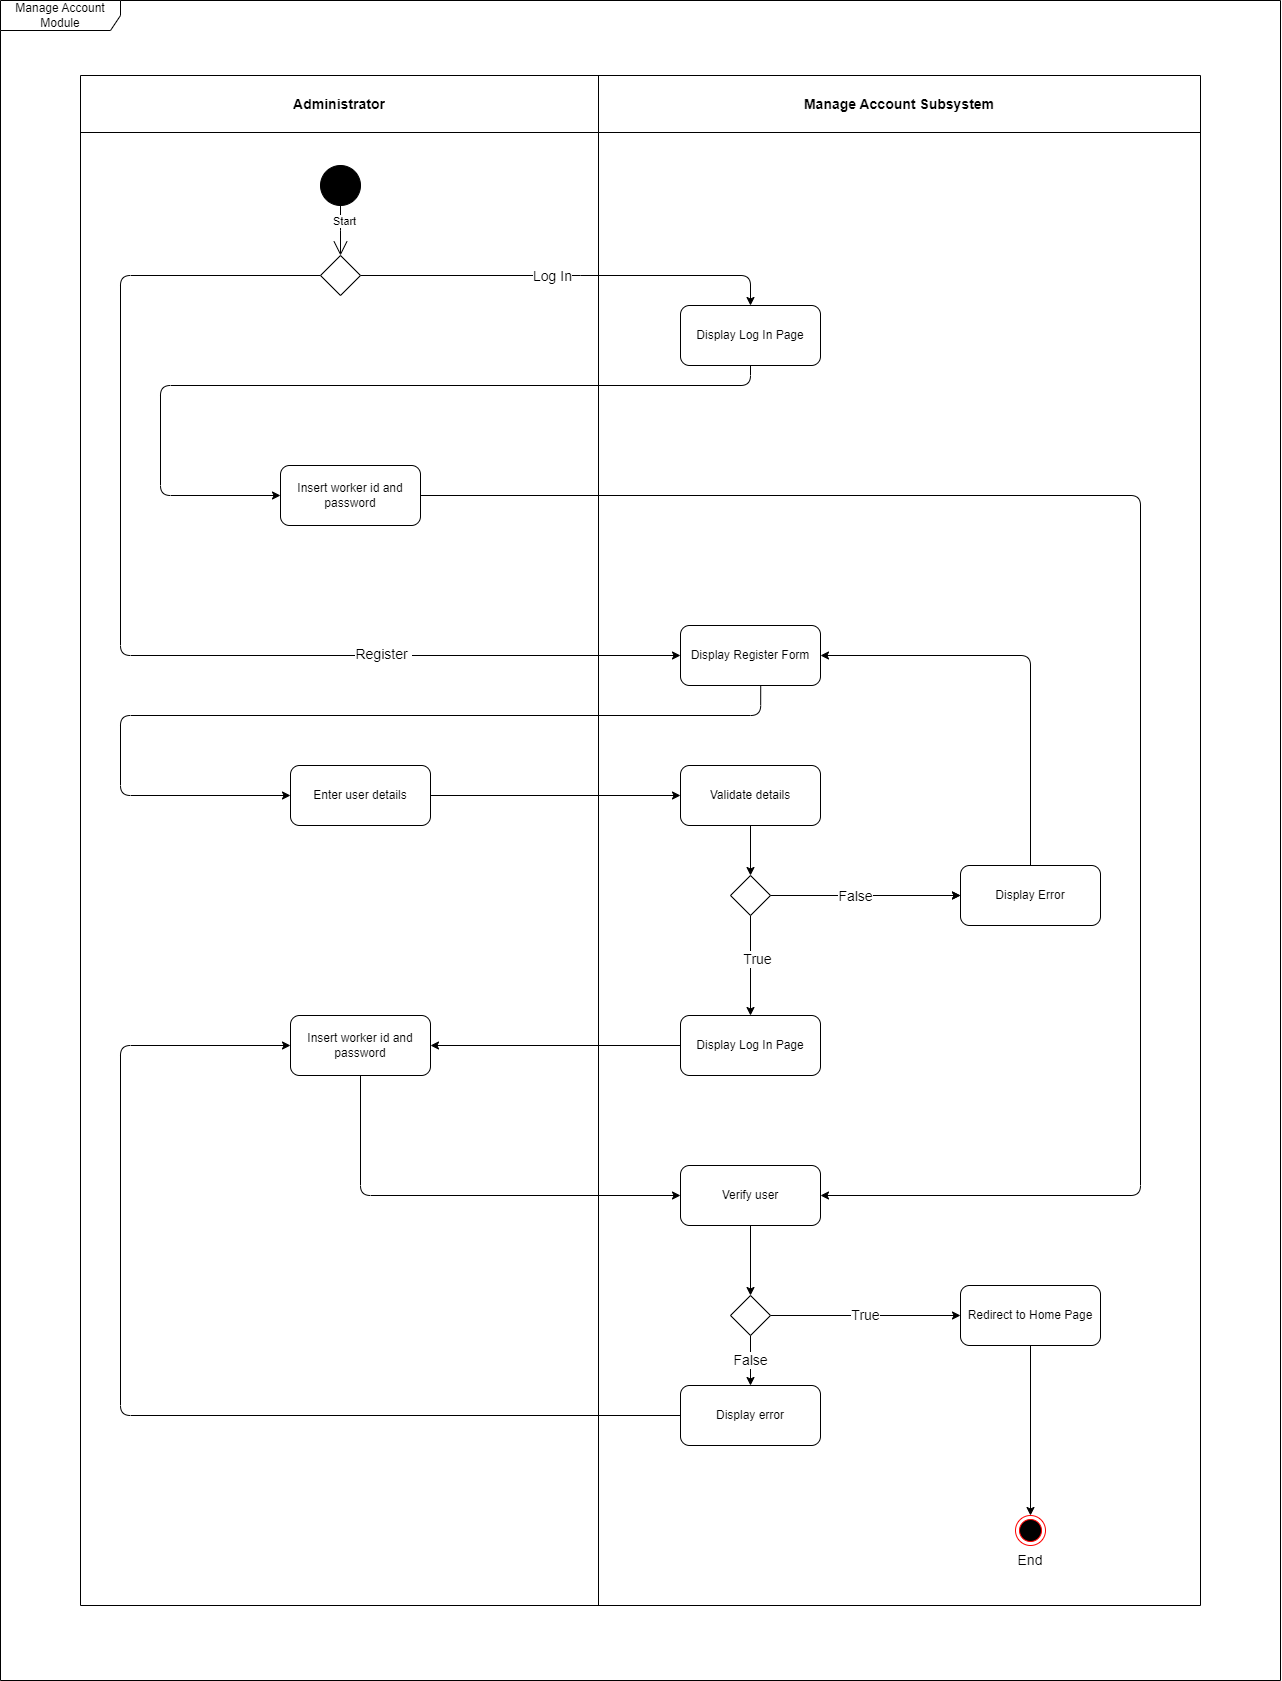

The diagram above was exported from draw.io. Its source (the exported page's mxGraphModel, read from the mxfile embedded in the PNG):
<mxGraphModel dx="2070" dy="947" grid="1" gridSize="10" guides="1" tooltips="1" connect="1" arrows="1" fold="1" page="1" pageScale="1" pageWidth="1654" pageHeight="2336" math="0" shadow="0">
  <root>
    <mxCell id="0" />
    <mxCell id="1" parent="0" />
    <mxCell id="2" value="" style="shape=table;startSize=0;container=1;collapsible=0;childLayout=tableLayout;" vertex="1" parent="1">
      <mxGeometry x="400" y="120" width="1120" height="1530" as="geometry" />
    </mxCell>
    <mxCell id="3" value="" style="shape=tableRow;horizontal=0;startSize=0;swimlaneHead=0;swimlaneBody=0;top=0;left=0;bottom=0;right=0;collapsible=0;dropTarget=0;fillColor=none;points=[[0,0.5],[1,0.5]];portConstraint=eastwest;" vertex="1" parent="2">
      <mxGeometry width="1120" height="57" as="geometry" />
    </mxCell>
    <mxCell id="4" value="&lt;font style=&quot;font-size: 14px;&quot;&gt;&lt;b&gt;Administrator&lt;/b&gt;&lt;/font&gt;" style="shape=partialRectangle;html=1;whiteSpace=wrap;connectable=0;overflow=hidden;fillColor=none;top=0;left=0;bottom=0;right=0;pointerEvents=1;" vertex="1" parent="3">
      <mxGeometry width="518" height="57" as="geometry">
        <mxRectangle width="518" height="57" as="alternateBounds" />
      </mxGeometry>
    </mxCell>
    <mxCell id="5" value="&lt;font style=&quot;font-size: 14px;&quot;&gt;&lt;b&gt;Manage Account Subsystem&lt;/b&gt;&lt;/font&gt;" style="shape=partialRectangle;html=1;whiteSpace=wrap;connectable=0;overflow=hidden;fillColor=none;top=0;left=0;bottom=0;right=0;pointerEvents=1;" vertex="1" parent="3">
      <mxGeometry x="518" width="602" height="57" as="geometry">
        <mxRectangle width="602" height="57" as="alternateBounds" />
      </mxGeometry>
    </mxCell>
    <mxCell id="6" value="" style="shape=tableRow;horizontal=0;startSize=0;swimlaneHead=0;swimlaneBody=0;top=0;left=0;bottom=0;right=0;collapsible=0;dropTarget=0;fillColor=none;points=[[0,0.5],[1,0.5]];portConstraint=eastwest;" vertex="1" parent="2">
      <mxGeometry y="57" width="1120" height="1473" as="geometry" />
    </mxCell>
    <mxCell id="7" value="" style="shape=partialRectangle;html=1;whiteSpace=wrap;connectable=0;overflow=hidden;fillColor=none;top=0;left=0;bottom=0;right=0;pointerEvents=1;" vertex="1" parent="6">
      <mxGeometry width="518" height="1473" as="geometry">
        <mxRectangle width="518" height="1473" as="alternateBounds" />
      </mxGeometry>
    </mxCell>
    <mxCell id="8" value="" style="shape=partialRectangle;html=1;whiteSpace=wrap;connectable=0;overflow=hidden;fillColor=none;top=0;left=0;bottom=0;right=0;pointerEvents=1;" vertex="1" parent="6">
      <mxGeometry x="518" width="602" height="1473" as="geometry">
        <mxRectangle width="602" height="1473" as="alternateBounds" />
      </mxGeometry>
    </mxCell>
    <mxCell id="9" value="" style="shape=ellipse;html=1;fillColor=strokeColor;fontSize=18;fontColor=#ffffff;" vertex="1" parent="1">
      <mxGeometry x="640" y="210" width="40" height="40" as="geometry" />
    </mxCell>
    <mxCell id="11" style="edgeStyle=orthogonalEdgeStyle;html=1;elbow=vertical;exitX=1;exitY=0.5;exitDx=0;exitDy=0;" edge="1" parent="1" source="15" target="23">
      <mxGeometry relative="1" as="geometry">
        <Array as="points">
          <mxPoint x="890" y="320" />
          <mxPoint x="890" y="320" />
        </Array>
      </mxGeometry>
    </mxCell>
    <mxCell id="12" value="&lt;font style=&quot;font-size: 14px;&quot;&gt;Log In&lt;/font&gt;" style="edgeLabel;html=1;align=center;verticalAlign=middle;resizable=0;points=[];" vertex="1" connectable="0" parent="11">
      <mxGeometry x="0.1274" y="-2" relative="1" as="geometry">
        <mxPoint x="-46" y="-2" as="offset" />
      </mxGeometry>
    </mxCell>
    <mxCell id="13" style="edgeStyle=orthogonalEdgeStyle;html=1;entryX=0;entryY=0.5;entryDx=0;entryDy=0;elbow=vertical;exitX=0;exitY=0.5;exitDx=0;exitDy=0;" edge="1" parent="1" source="15" target="21">
      <mxGeometry relative="1" as="geometry">
        <Array as="points">
          <mxPoint x="440" y="320" />
          <mxPoint x="440" y="700" />
        </Array>
      </mxGeometry>
    </mxCell>
    <mxCell id="14" value="&lt;font style=&quot;font-size: 14px;&quot;&gt;Register&amp;nbsp;&lt;/font&gt;" style="edgeLabel;html=1;align=center;verticalAlign=middle;resizable=0;points=[];" vertex="1" connectable="0" parent="13">
      <mxGeometry x="0.4757" y="2" relative="1" as="geometry">
        <mxPoint as="offset" />
      </mxGeometry>
    </mxCell>
    <mxCell id="15" value="" style="shape=rhombus;html=1;labelPosition=right;align=left;verticalAlign=middle" vertex="1" parent="1">
      <mxGeometry x="640" y="300" width="40" height="40" as="geometry" />
    </mxCell>
    <mxCell id="16" value="" style="edgeStyle=elbowEdgeStyle;html=1;elbow=horizontal;align=right;verticalAlign=bottom;rounded=0;labelBackgroundColor=none;endArrow=open;endSize=12;exitX=0.5;exitY=1;exitDx=0;exitDy=0;" edge="1" parent="1" source="9" target="15">
      <mxGeometry relative="1" as="geometry">
        <mxPoint x="580" y="260" as="sourcePoint" />
      </mxGeometry>
    </mxCell>
    <mxCell id="17" value="Start" style="edgeLabel;html=1;align=center;verticalAlign=middle;resizable=0;points=[];" vertex="1" connectable="0" parent="16">
      <mxGeometry x="-0.3833" y="3" relative="1" as="geometry">
        <mxPoint as="offset" />
      </mxGeometry>
    </mxCell>
    <mxCell id="18" style="edgeStyle=orthogonalEdgeStyle;html=1;entryX=1;entryY=0.5;entryDx=0;entryDy=0;fontSize=14;elbow=vertical;exitX=1;exitY=0.5;exitDx=0;exitDy=0;" edge="1" parent="1" source="19" target="41">
      <mxGeometry relative="1" as="geometry">
        <Array as="points">
          <mxPoint x="1460" y="540" />
          <mxPoint x="1460" y="1240" />
        </Array>
      </mxGeometry>
    </mxCell>
    <mxCell id="19" value="Insert worker id and password" style="rounded=1;whiteSpace=wrap;html=1;" vertex="1" parent="1">
      <mxGeometry x="600" y="510" width="140" height="60" as="geometry" />
    </mxCell>
    <mxCell id="20" style="edgeStyle=orthogonalEdgeStyle;html=1;exitX=0.573;exitY=1.01;exitDx=0;exitDy=0;entryX=0;entryY=0.5;entryDx=0;entryDy=0;elbow=vertical;exitPerimeter=0;" edge="1" parent="1" source="21" target="27">
      <mxGeometry relative="1" as="geometry">
        <Array as="points">
          <mxPoint x="1080" y="760" />
          <mxPoint x="440" y="760" />
          <mxPoint x="440" y="840" />
        </Array>
      </mxGeometry>
    </mxCell>
    <mxCell id="21" value="Display Register Form" style="rounded=1;whiteSpace=wrap;html=1;" vertex="1" parent="1">
      <mxGeometry x="1000" y="670" width="140" height="60" as="geometry" />
    </mxCell>
    <mxCell id="22" style="edgeStyle=orthogonalEdgeStyle;html=1;entryX=0;entryY=0.5;entryDx=0;entryDy=0;elbow=vertical;exitX=0.5;exitY=1;exitDx=0;exitDy=0;" edge="1" parent="1" source="23" target="19">
      <mxGeometry relative="1" as="geometry">
        <mxPoint x="1030.0588235294117" y="310" as="sourcePoint" />
        <Array as="points">
          <mxPoint x="1070" y="430" />
          <mxPoint x="480" y="430" />
          <mxPoint x="480" y="540" />
        </Array>
      </mxGeometry>
    </mxCell>
    <mxCell id="23" value="Display Log In Page" style="rounded=1;whiteSpace=wrap;html=1;" vertex="1" parent="1">
      <mxGeometry x="1000" y="350" width="140" height="60" as="geometry" />
    </mxCell>
    <mxCell id="24" style="edgeStyle=orthogonalEdgeStyle;html=1;entryX=0.5;entryY=0;entryDx=0;entryDy=0;elbow=vertical;" edge="1" parent="1" source="25" target="35">
      <mxGeometry relative="1" as="geometry" />
    </mxCell>
    <mxCell id="25" value="Validate details" style="rounded=1;whiteSpace=wrap;html=1;" vertex="1" parent="1">
      <mxGeometry x="1000" y="810" width="140" height="60" as="geometry" />
    </mxCell>
    <mxCell id="26" style="edgeStyle=orthogonalEdgeStyle;html=1;entryX=0;entryY=0.5;entryDx=0;entryDy=0;elbow=vertical;" edge="1" parent="1" source="27" target="25">
      <mxGeometry relative="1" as="geometry" />
    </mxCell>
    <mxCell id="27" value="Enter user details" style="rounded=1;whiteSpace=wrap;html=1;" vertex="1" parent="1">
      <mxGeometry x="610" y="810" width="140" height="60" as="geometry" />
    </mxCell>
    <mxCell id="28" style="edgeStyle=orthogonalEdgeStyle;html=1;entryX=1;entryY=0.5;entryDx=0;entryDy=0;fontSize=14;elbow=vertical;" edge="1" parent="1" source="29" target="39">
      <mxGeometry relative="1" as="geometry" />
    </mxCell>
    <mxCell id="29" value="Display Log In Page" style="rounded=1;whiteSpace=wrap;html=1;" vertex="1" parent="1">
      <mxGeometry x="1000" y="1060" width="140" height="60" as="geometry" />
    </mxCell>
    <mxCell id="30" style="edgeStyle=orthogonalEdgeStyle;html=1;elbow=vertical;" edge="1" parent="1" source="35" target="29">
      <mxGeometry relative="1" as="geometry" />
    </mxCell>
    <mxCell id="31" value="&lt;font style=&quot;font-size: 14px;&quot;&gt;True&lt;/font&gt;" style="edgeLabel;html=1;align=center;verticalAlign=middle;resizable=0;points=[];" vertex="1" connectable="0" parent="30">
      <mxGeometry x="-0.121" y="5" relative="1" as="geometry">
        <mxPoint x="1" as="offset" />
      </mxGeometry>
    </mxCell>
    <mxCell id="32" style="edgeStyle=orthogonalEdgeStyle;html=1;entryX=0;entryY=0.5;entryDx=0;entryDy=0;fontSize=14;elbow=vertical;" edge="1" parent="1" source="35" target="37">
      <mxGeometry relative="1" as="geometry" />
    </mxCell>
    <mxCell id="33" style="edgeStyle=orthogonalEdgeStyle;html=1;fontSize=14;elbow=vertical;" edge="1" parent="1" source="35" target="37">
      <mxGeometry relative="1" as="geometry">
        <Array as="points">
          <mxPoint x="1200" y="940" />
          <mxPoint x="1200" y="940" />
        </Array>
      </mxGeometry>
    </mxCell>
    <mxCell id="34" value="False" style="edgeLabel;html=1;align=center;verticalAlign=middle;resizable=0;points=[];fontSize=14;" vertex="1" connectable="0" parent="33">
      <mxGeometry x="-0.1276" relative="1" as="geometry">
        <mxPoint x="1" as="offset" />
      </mxGeometry>
    </mxCell>
    <mxCell id="35" value="" style="shape=rhombus;html=1;labelPosition=right;align=left;verticalAlign=middle" vertex="1" parent="1">
      <mxGeometry x="1050" y="920" width="40" height="40" as="geometry" />
    </mxCell>
    <mxCell id="36" style="edgeStyle=orthogonalEdgeStyle;html=1;entryX=1;entryY=0.5;entryDx=0;entryDy=0;fontSize=14;elbow=vertical;" edge="1" parent="1" source="37" target="21">
      <mxGeometry relative="1" as="geometry">
        <Array as="points">
          <mxPoint x="1350" y="700" />
        </Array>
      </mxGeometry>
    </mxCell>
    <mxCell id="37" value="Display Error" style="rounded=1;whiteSpace=wrap;html=1;" vertex="1" parent="1">
      <mxGeometry x="1280" y="910" width="140" height="60" as="geometry" />
    </mxCell>
    <mxCell id="38" style="edgeStyle=orthogonalEdgeStyle;html=1;entryX=0;entryY=0.5;entryDx=0;entryDy=0;fontSize=14;elbow=vertical;" edge="1" parent="1" source="39" target="41">
      <mxGeometry relative="1" as="geometry">
        <Array as="points">
          <mxPoint x="680" y="1240" />
        </Array>
      </mxGeometry>
    </mxCell>
    <mxCell id="39" value="Insert worker id and password" style="rounded=1;whiteSpace=wrap;html=1;" vertex="1" parent="1">
      <mxGeometry x="610" y="1060" width="140" height="60" as="geometry" />
    </mxCell>
    <mxCell id="40" style="edgeStyle=orthogonalEdgeStyle;html=1;fontSize=14;elbow=vertical;" edge="1" parent="1" source="41" target="44">
      <mxGeometry relative="1" as="geometry" />
    </mxCell>
    <mxCell id="41" value="Verify user" style="rounded=1;whiteSpace=wrap;html=1;" vertex="1" parent="1">
      <mxGeometry x="1000" y="1210" width="140" height="60" as="geometry" />
    </mxCell>
    <mxCell id="42" value="&lt;font style=&quot;font-size: 14px;&quot;&gt;False&lt;/font&gt;" style="edgeStyle=orthogonalEdgeStyle;html=1;fontSize=14;elbow=vertical;" edge="1" parent="1" source="44" target="48">
      <mxGeometry relative="1" as="geometry" />
    </mxCell>
    <mxCell id="43" value="True" style="edgeStyle=orthogonalEdgeStyle;html=1;exitX=1;exitY=0.5;exitDx=0;exitDy=0;entryX=0;entryY=0.5;entryDx=0;entryDy=0;fontSize=14;elbow=vertical;" edge="1" parent="1" source="44" target="46">
      <mxGeometry relative="1" as="geometry" />
    </mxCell>
    <mxCell id="44" value="" style="shape=rhombus;html=1;labelPosition=right;align=left;verticalAlign=middle" vertex="1" parent="1">
      <mxGeometry x="1050" y="1340" width="40" height="40" as="geometry" />
    </mxCell>
    <mxCell id="45" style="edgeStyle=orthogonalEdgeStyle;html=1;entryX=0.5;entryY=0;entryDx=0;entryDy=0;fontSize=14;elbow=vertical;" edge="1" parent="1" source="46" target="49">
      <mxGeometry relative="1" as="geometry" />
    </mxCell>
    <mxCell id="46" value="Redirect to Home Page" style="rounded=1;whiteSpace=wrap;html=1;" vertex="1" parent="1">
      <mxGeometry x="1280" y="1330" width="140" height="60" as="geometry" />
    </mxCell>
    <mxCell id="47" style="edgeStyle=orthogonalEdgeStyle;html=1;entryX=0;entryY=0.5;entryDx=0;entryDy=0;fontSize=14;elbow=vertical;" edge="1" parent="1" source="48" target="39">
      <mxGeometry relative="1" as="geometry">
        <Array as="points">
          <mxPoint x="440" y="1460" />
          <mxPoint x="440" y="1090" />
        </Array>
      </mxGeometry>
    </mxCell>
    <mxCell id="48" value="Display error" style="rounded=1;whiteSpace=wrap;html=1;" vertex="1" parent="1">
      <mxGeometry x="1000" y="1430" width="140" height="60" as="geometry" />
    </mxCell>
    <mxCell id="49" value="Ee" style="ellipse;html=1;shape=endState;fillColor=#000000;strokeColor=#ff0000;fontSize=14;" vertex="1" parent="1">
      <mxGeometry x="1335" y="1560" width="30" height="30" as="geometry" />
    </mxCell>
    <mxCell id="50" value="End" style="text;html=1;strokeColor=none;fillColor=none;align=center;verticalAlign=middle;whiteSpace=wrap;rounded=0;fontSize=14;" vertex="1" parent="1">
      <mxGeometry x="1320" y="1590" width="60" height="30" as="geometry" />
    </mxCell>
    <mxCell id="54" value="Manage Account Module" style="shape=umlFrame;whiteSpace=wrap;html=1;width=120;height=30;" vertex="1" parent="1">
      <mxGeometry x="320" y="45" width="1280" height="1680" as="geometry" />
    </mxCell>
  </root>
</mxGraphModel>